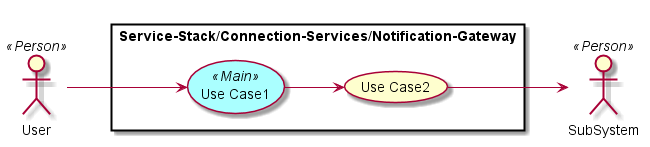

The diagram above was rendered by PlantUML. Its source (embedded in the PNG):
@startuml

left to right direction

skinparam usecase {
  BackgroudnColor #ffffaa
  BackgroundColor<<Main>> #aaffff
}
actor :User: <<Person>>
actor :SubSystem: <<Person>>


rectangle "Service-Stack/Connection-Services/Notification-Gateway" {
UseCase UC1 <<Main>> as "Use Case1"
UseCase UC2  as "Use Case2"


User --> UC1
UC1 --> UC2
UC2 --> SubSystem
}

@enduml